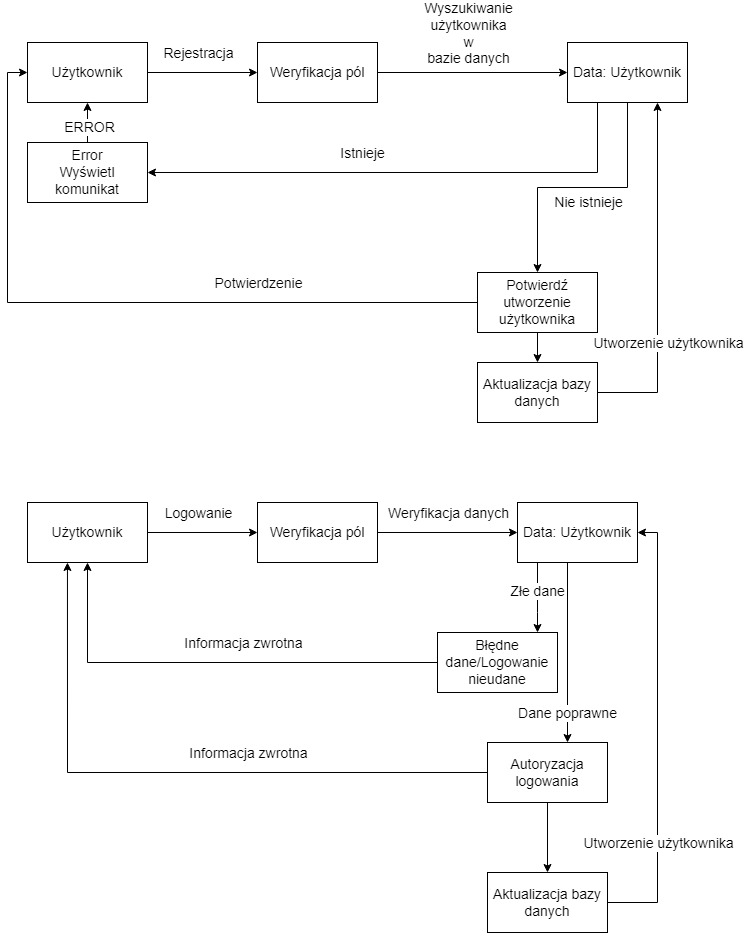

The diagram above was exported from draw.io. Its source (the exported page's mxGraphModel, read from the mxfile embedded in the PNG):
<mxGraphModel dx="976" dy="1147" grid="1" gridSize="10" guides="1" tooltips="1" connect="1" arrows="1" fold="1" page="1" pageScale="1" pageWidth="827" pageHeight="1169" math="0" shadow="0">
  <root>
    <mxCell id="0" />
    <mxCell id="1" parent="0" />
    <mxCell id="_dO9qDHZG0PPpnOf3LW1-3" value="" style="edgeStyle=orthogonalEdgeStyle;rounded=0;orthogonalLoop=1;jettySize=auto;html=1;fontSize=14;" edge="1" parent="1" source="_dO9qDHZG0PPpnOf3LW1-1" target="_dO9qDHZG0PPpnOf3LW1-2">
      <mxGeometry relative="1" as="geometry" />
    </mxCell>
    <mxCell id="_dO9qDHZG0PPpnOf3LW1-4" value="Rejestracja" style="edgeLabel;html=1;align=center;verticalAlign=middle;resizable=0;points=[];fontSize=14;" vertex="1" connectable="0" parent="_dO9qDHZG0PPpnOf3LW1-3">
      <mxGeometry x="-0.2545" y="-2" relative="1" as="geometry">
        <mxPoint x="9" y="-22" as="offset" />
      </mxGeometry>
    </mxCell>
    <mxCell id="_dO9qDHZG0PPpnOf3LW1-1" value="Użytkownik" style="rounded=0;whiteSpace=wrap;html=1;fontSize=14;" vertex="1" parent="1">
      <mxGeometry x="80" y="180" width="120" height="60" as="geometry" />
    </mxCell>
    <mxCell id="_dO9qDHZG0PPpnOf3LW1-6" value="" style="edgeStyle=orthogonalEdgeStyle;rounded=0;orthogonalLoop=1;jettySize=auto;html=1;fontSize=14;" edge="1" parent="1" source="_dO9qDHZG0PPpnOf3LW1-2" target="_dO9qDHZG0PPpnOf3LW1-5">
      <mxGeometry relative="1" as="geometry" />
    </mxCell>
    <mxCell id="_dO9qDHZG0PPpnOf3LW1-7" value="Wyszukiwanie &lt;br&gt;użytkownika &lt;br&gt;w &lt;br&gt;bazie danych" style="edgeLabel;html=1;align=center;verticalAlign=middle;resizable=0;points=[];fontSize=14;" vertex="1" connectable="0" parent="_dO9qDHZG0PPpnOf3LW1-6">
      <mxGeometry x="-0.26" y="1" relative="1" as="geometry">
        <mxPoint x="20" y="-39" as="offset" />
      </mxGeometry>
    </mxCell>
    <mxCell id="_dO9qDHZG0PPpnOf3LW1-2" value="Weryfikacja pól" style="rounded=0;whiteSpace=wrap;html=1;fontSize=14;" vertex="1" parent="1">
      <mxGeometry x="310" y="180" width="120" height="60" as="geometry" />
    </mxCell>
    <mxCell id="_dO9qDHZG0PPpnOf3LW1-8" style="edgeStyle=orthogonalEdgeStyle;rounded=0;orthogonalLoop=1;jettySize=auto;html=1;fontSize=14;exitX=0.25;exitY=1;exitDx=0;exitDy=0;entryX=1;entryY=0.5;entryDx=0;entryDy=0;" edge="1" parent="1" source="_dO9qDHZG0PPpnOf3LW1-5" target="_dO9qDHZG0PPpnOf3LW1-10">
      <mxGeometry relative="1" as="geometry">
        <mxPoint x="140" y="340" as="targetPoint" />
        <Array as="points">
          <mxPoint x="650" y="310" />
        </Array>
      </mxGeometry>
    </mxCell>
    <mxCell id="_dO9qDHZG0PPpnOf3LW1-9" value="Istnieje" style="edgeLabel;html=1;align=center;verticalAlign=middle;resizable=0;points=[];fontSize=14;" vertex="1" connectable="0" parent="_dO9qDHZG0PPpnOf3LW1-8">
      <mxGeometry x="0.1059" y="1" relative="1" as="geometry">
        <mxPoint x="-19" y="-21" as="offset" />
      </mxGeometry>
    </mxCell>
    <mxCell id="_dO9qDHZG0PPpnOf3LW1-14" style="edgeStyle=orthogonalEdgeStyle;rounded=0;orthogonalLoop=1;jettySize=auto;html=1;entryX=0.5;entryY=0;entryDx=0;entryDy=0;fontSize=14;" edge="1" parent="1" source="_dO9qDHZG0PPpnOf3LW1-5" target="_dO9qDHZG0PPpnOf3LW1-12">
      <mxGeometry relative="1" as="geometry" />
    </mxCell>
    <mxCell id="_dO9qDHZG0PPpnOf3LW1-17" value="Nie istnieje" style="edgeLabel;html=1;align=center;verticalAlign=middle;resizable=0;points=[];fontSize=14;" vertex="1" connectable="0" parent="_dO9qDHZG0PPpnOf3LW1-14">
      <mxGeometry x="0.5317" y="-2" relative="1" as="geometry">
        <mxPoint x="52" y="-9" as="offset" />
      </mxGeometry>
    </mxCell>
    <mxCell id="_dO9qDHZG0PPpnOf3LW1-5" value="Data: Użytkownik" style="rounded=0;whiteSpace=wrap;html=1;fontSize=14;" vertex="1" parent="1">
      <mxGeometry x="620" y="180" width="120" height="60" as="geometry" />
    </mxCell>
    <mxCell id="_dO9qDHZG0PPpnOf3LW1-11" value="" style="edgeStyle=orthogonalEdgeStyle;rounded=0;orthogonalLoop=1;jettySize=auto;html=1;fontSize=14;" edge="1" parent="1" source="_dO9qDHZG0PPpnOf3LW1-10" target="_dO9qDHZG0PPpnOf3LW1-1">
      <mxGeometry relative="1" as="geometry" />
    </mxCell>
    <mxCell id="_dO9qDHZG0PPpnOf3LW1-13" value="ERROR" style="edgeLabel;html=1;align=center;verticalAlign=middle;resizable=0;points=[];fontSize=14;" vertex="1" connectable="0" parent="_dO9qDHZG0PPpnOf3LW1-11">
      <mxGeometry x="-0.21" y="-1" relative="1" as="geometry">
        <mxPoint as="offset" />
      </mxGeometry>
    </mxCell>
    <mxCell id="_dO9qDHZG0PPpnOf3LW1-10" value="Error&lt;br&gt;Wyświetl komunikat" style="rounded=0;whiteSpace=wrap;html=1;fontSize=14;" vertex="1" parent="1">
      <mxGeometry x="80" y="280" width="120" height="60" as="geometry" />
    </mxCell>
    <mxCell id="_dO9qDHZG0PPpnOf3LW1-15" style="edgeStyle=orthogonalEdgeStyle;rounded=0;orthogonalLoop=1;jettySize=auto;html=1;entryX=0;entryY=0.5;entryDx=0;entryDy=0;fontSize=14;" edge="1" parent="1" source="_dO9qDHZG0PPpnOf3LW1-12" target="_dO9qDHZG0PPpnOf3LW1-1">
      <mxGeometry relative="1" as="geometry" />
    </mxCell>
    <mxCell id="_dO9qDHZG0PPpnOf3LW1-16" value="Potwierdzenie" style="edgeLabel;html=1;align=center;verticalAlign=middle;resizable=0;points=[];fontSize=14;" vertex="1" connectable="0" parent="_dO9qDHZG0PPpnOf3LW1-15">
      <mxGeometry x="-0.1474" y="-2" relative="1" as="geometry">
        <mxPoint x="87" y="-18" as="offset" />
      </mxGeometry>
    </mxCell>
    <mxCell id="_dO9qDHZG0PPpnOf3LW1-41" value="" style="edgeStyle=orthogonalEdgeStyle;rounded=0;orthogonalLoop=1;jettySize=auto;html=1;fontSize=14;" edge="1" parent="1" source="_dO9qDHZG0PPpnOf3LW1-12" target="_dO9qDHZG0PPpnOf3LW1-40">
      <mxGeometry relative="1" as="geometry" />
    </mxCell>
    <mxCell id="_dO9qDHZG0PPpnOf3LW1-12" value="Potwierdź utworzenie użytkownika" style="rounded=0;whiteSpace=wrap;html=1;fontSize=14;" vertex="1" parent="1">
      <mxGeometry x="530" y="410" width="120" height="60" as="geometry" />
    </mxCell>
    <mxCell id="_dO9qDHZG0PPpnOf3LW1-20" value="" style="edgeStyle=orthogonalEdgeStyle;rounded=0;orthogonalLoop=1;jettySize=auto;html=1;fontSize=14;" edge="1" parent="1" source="_dO9qDHZG0PPpnOf3LW1-18" target="_dO9qDHZG0PPpnOf3LW1-19">
      <mxGeometry relative="1" as="geometry" />
    </mxCell>
    <mxCell id="_dO9qDHZG0PPpnOf3LW1-21" value="Logowanie" style="edgeLabel;html=1;align=center;verticalAlign=middle;resizable=0;points=[];fontSize=14;" vertex="1" connectable="0" parent="_dO9qDHZG0PPpnOf3LW1-20">
      <mxGeometry x="-0.2813" y="-5" relative="1" as="geometry">
        <mxPoint x="10" y="-25" as="offset" />
      </mxGeometry>
    </mxCell>
    <mxCell id="_dO9qDHZG0PPpnOf3LW1-18" value="Użytkownik" style="rounded=0;whiteSpace=wrap;html=1;fontSize=14;" vertex="1" parent="1">
      <mxGeometry x="80" y="640" width="120" height="60" as="geometry" />
    </mxCell>
    <mxCell id="_dO9qDHZG0PPpnOf3LW1-23" value="" style="edgeStyle=orthogonalEdgeStyle;rounded=0;orthogonalLoop=1;jettySize=auto;html=1;fontSize=14;" edge="1" parent="1" source="_dO9qDHZG0PPpnOf3LW1-19" target="_dO9qDHZG0PPpnOf3LW1-22">
      <mxGeometry relative="1" as="geometry" />
    </mxCell>
    <mxCell id="_dO9qDHZG0PPpnOf3LW1-19" value="Weryfikacja pól" style="rounded=0;whiteSpace=wrap;html=1;fontSize=14;" vertex="1" parent="1">
      <mxGeometry x="310" y="640" width="120" height="60" as="geometry" />
    </mxCell>
    <mxCell id="_dO9qDHZG0PPpnOf3LW1-26" style="edgeStyle=orthogonalEdgeStyle;rounded=0;orthogonalLoop=1;jettySize=auto;html=1;fontSize=14;" edge="1" parent="1" source="_dO9qDHZG0PPpnOf3LW1-22" target="_dO9qDHZG0PPpnOf3LW1-25">
      <mxGeometry relative="1" as="geometry">
        <Array as="points">
          <mxPoint x="590" y="750" />
          <mxPoint x="590" y="750" />
        </Array>
      </mxGeometry>
    </mxCell>
    <mxCell id="_dO9qDHZG0PPpnOf3LW1-27" value="Złe dane" style="edgeLabel;html=1;align=center;verticalAlign=middle;resizable=0;points=[];fontSize=14;" vertex="1" connectable="0" parent="_dO9qDHZG0PPpnOf3LW1-26">
      <mxGeometry x="-0.1948" y="-1" relative="1" as="geometry">
        <mxPoint as="offset" />
      </mxGeometry>
    </mxCell>
    <mxCell id="_dO9qDHZG0PPpnOf3LW1-31" value="Dane poprawne" style="edgeStyle=orthogonalEdgeStyle;rounded=0;orthogonalLoop=1;jettySize=auto;html=1;exitX=0.5;exitY=1;exitDx=0;exitDy=0;entryX=0.675;entryY=0;entryDx=0;entryDy=0;fontSize=14;entryPerimeter=0;" edge="1" parent="1" source="_dO9qDHZG0PPpnOf3LW1-22" target="_dO9qDHZG0PPpnOf3LW1-30">
      <mxGeometry x="0.6842" relative="1" as="geometry">
        <Array as="points">
          <mxPoint x="620" y="700" />
        </Array>
        <mxPoint as="offset" />
      </mxGeometry>
    </mxCell>
    <mxCell id="_dO9qDHZG0PPpnOf3LW1-22" value="Data: Użytkownik" style="rounded=0;whiteSpace=wrap;html=1;fontSize=14;" vertex="1" parent="1">
      <mxGeometry x="570" y="640" width="120" height="60" as="geometry" />
    </mxCell>
    <mxCell id="_dO9qDHZG0PPpnOf3LW1-24" value="Weryfikacja danych" style="edgeLabel;html=1;align=center;verticalAlign=middle;resizable=0;points=[];fontSize=14;" vertex="1" connectable="0" parent="1">
      <mxGeometry x="499.99823529411776" y="650" as="geometry" />
    </mxCell>
    <mxCell id="_dO9qDHZG0PPpnOf3LW1-28" style="edgeStyle=orthogonalEdgeStyle;rounded=0;orthogonalLoop=1;jettySize=auto;html=1;entryX=0.5;entryY=1;entryDx=0;entryDy=0;fontSize=14;" edge="1" parent="1" source="_dO9qDHZG0PPpnOf3LW1-25" target="_dO9qDHZG0PPpnOf3LW1-18">
      <mxGeometry relative="1" as="geometry" />
    </mxCell>
    <mxCell id="_dO9qDHZG0PPpnOf3LW1-29" value="Informacja zwrotna" style="edgeLabel;html=1;align=center;verticalAlign=middle;resizable=0;points=[];fontSize=14;" vertex="1" connectable="0" parent="_dO9qDHZG0PPpnOf3LW1-28">
      <mxGeometry x="-0.1395" y="1" relative="1" as="geometry">
        <mxPoint y="-21" as="offset" />
      </mxGeometry>
    </mxCell>
    <mxCell id="_dO9qDHZG0PPpnOf3LW1-25" value="Błędne dane/Logowanie nieudane" style="rounded=0;whiteSpace=wrap;html=1;fontSize=14;" vertex="1" parent="1">
      <mxGeometry x="490" y="770" width="120" height="60" as="geometry" />
    </mxCell>
    <mxCell id="_dO9qDHZG0PPpnOf3LW1-32" style="edgeStyle=orthogonalEdgeStyle;rounded=0;orthogonalLoop=1;jettySize=auto;html=1;entryX=0.333;entryY=1;entryDx=0;entryDy=0;entryPerimeter=0;fontSize=14;" edge="1" parent="1" source="_dO9qDHZG0PPpnOf3LW1-30" target="_dO9qDHZG0PPpnOf3LW1-18">
      <mxGeometry relative="1" as="geometry" />
    </mxCell>
    <mxCell id="_dO9qDHZG0PPpnOf3LW1-38" value="" style="edgeStyle=orthogonalEdgeStyle;rounded=0;orthogonalLoop=1;jettySize=auto;html=1;fontSize=14;" edge="1" parent="1" source="_dO9qDHZG0PPpnOf3LW1-30" target="_dO9qDHZG0PPpnOf3LW1-35">
      <mxGeometry relative="1" as="geometry" />
    </mxCell>
    <mxCell id="_dO9qDHZG0PPpnOf3LW1-30" value="Autoryzacja logowania" style="rounded=0;whiteSpace=wrap;html=1;fontSize=14;" vertex="1" parent="1">
      <mxGeometry x="540" y="880" width="120" height="60" as="geometry" />
    </mxCell>
    <mxCell id="_dO9qDHZG0PPpnOf3LW1-34" value="Informacja zwrotna" style="edgeLabel;html=1;align=center;verticalAlign=middle;resizable=0;points=[];fontSize=14;" vertex="1" connectable="0" parent="1">
      <mxGeometry x="300" y="890" as="geometry" />
    </mxCell>
    <mxCell id="_dO9qDHZG0PPpnOf3LW1-39" style="edgeStyle=orthogonalEdgeStyle;rounded=0;orthogonalLoop=1;jettySize=auto;html=1;entryX=1;entryY=0.5;entryDx=0;entryDy=0;fontSize=14;" edge="1" parent="1" source="_dO9qDHZG0PPpnOf3LW1-35" target="_dO9qDHZG0PPpnOf3LW1-22">
      <mxGeometry relative="1" as="geometry">
        <Array as="points">
          <mxPoint x="710" y="1040" />
          <mxPoint x="710" y="670" />
        </Array>
      </mxGeometry>
    </mxCell>
    <mxCell id="_dO9qDHZG0PPpnOf3LW1-44" value="Utworzenie użytkownika" style="edgeLabel;html=1;align=center;verticalAlign=middle;resizable=0;points=[];fontSize=14;" vertex="1" connectable="0" parent="_dO9qDHZG0PPpnOf3LW1-39">
      <mxGeometry x="-0.0916" y="-1" relative="1" as="geometry">
        <mxPoint x="-1" y="90" as="offset" />
      </mxGeometry>
    </mxCell>
    <mxCell id="_dO9qDHZG0PPpnOf3LW1-35" value="Aktualizacja bazy danych" style="rounded=0;whiteSpace=wrap;html=1;fontSize=14;" vertex="1" parent="1">
      <mxGeometry x="540" y="1010" width="120" height="60" as="geometry" />
    </mxCell>
    <mxCell id="_dO9qDHZG0PPpnOf3LW1-42" style="edgeStyle=orthogonalEdgeStyle;rounded=0;orthogonalLoop=1;jettySize=auto;html=1;entryX=0.75;entryY=1;entryDx=0;entryDy=0;fontSize=14;" edge="1" parent="1" source="_dO9qDHZG0PPpnOf3LW1-40" target="_dO9qDHZG0PPpnOf3LW1-5">
      <mxGeometry relative="1" as="geometry">
        <Array as="points">
          <mxPoint x="710" y="530" />
        </Array>
      </mxGeometry>
    </mxCell>
    <mxCell id="_dO9qDHZG0PPpnOf3LW1-43" value="Utworzenie użytkownika" style="edgeLabel;html=1;align=center;verticalAlign=middle;resizable=0;points=[];fontSize=14;" vertex="1" connectable="0" parent="_dO9qDHZG0PPpnOf3LW1-42">
      <mxGeometry x="-0.3233" y="5" relative="1" as="geometry">
        <mxPoint x="15" y="9" as="offset" />
      </mxGeometry>
    </mxCell>
    <mxCell id="_dO9qDHZG0PPpnOf3LW1-40" value="Aktualizacja bazy danych" style="rounded=0;whiteSpace=wrap;html=1;fontSize=14;" vertex="1" parent="1">
      <mxGeometry x="530" y="500" width="120" height="60" as="geometry" />
    </mxCell>
  </root>
</mxGraphModel>